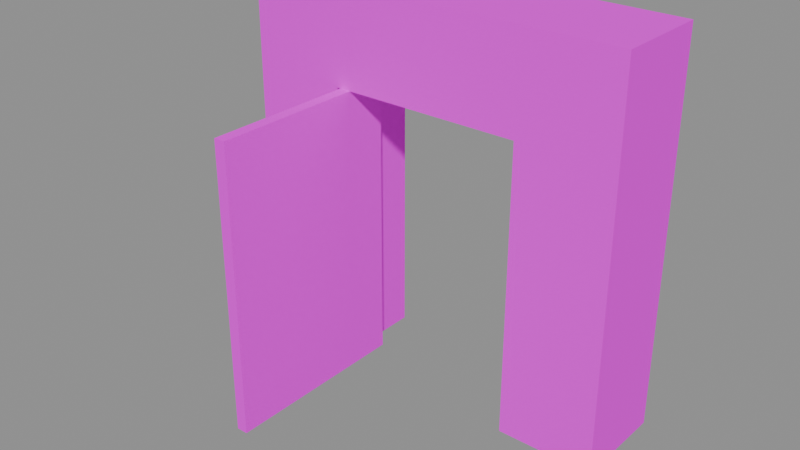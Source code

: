 # Source: wall_door_2.blend  (saved by Blender 5.1.30; exported with 4.5.12 LTS)
import bpy
from mathutils import Matrix  # noqa: F401  (used for matrix-valued properties, if any)

bpy.ops.wm.read_factory_settings(use_empty=True)
scene = bpy.context.scene
scene.name = 'Scene'

# ---- images (referenced by path relative to the original .blend; pixels are not part of the script)
import os
ASSET_DIR = os.environ.get("B2B_ASSET_DIR", "")  # directory of the original .blend (textures are referenced by path, not embedded)
HERE = os.path.dirname(os.path.abspath(__file__))  # packed textures are extracted next to this script under _unpacked/

def load_image(name, relpath, width, height, colorspace="sRGB"):
    """Load a texture the original file referenced (path relative to the .blend, or extracted next to this script)."""
    p = next((c for c in (os.path.join(HERE, relpath), os.path.join(ASSET_DIR, relpath)) if relpath and os.path.exists(c)), "")
    if p:
        img = bpy.data.images.load(p, check_existing=True)
        img.name = name
    else:  # same state as the original file: an image datablock whose file is absent (Cycles renders it pink)
        img = bpy.data.images.new(name, width, height)
        img.source = "FILE"
        img.filepath = "//" + (relpath or name)
    img.colorspace_settings.name = colorspace
    return img
img_aap_color_palette_png = load_image('aap color palette.png', 'aap color palette.png', 1024, 1024, 'sRGB')

# ---- materials (node trees are filled in below, after node groups)
mat_material = bpy.data.materials.new('Material')
mat_material.diffuse_color = (0.001518, 0.2542, 0.6376, 1.0)
mat_material.roughness = 1.0
mat_material.specular_intensity = 0.0

# ---- material node trees
mat_material.use_nodes = True; mat_material.node_tree.nodes.clear()
_N = mat_material.node_tree.nodes; _L = mat_material.node_tree.links
n0 = _N.new('ShaderNodeBsdfPrincipled'); n0.name = 'Principled BSDF'; n0.location = (-200, 100)
n0.inputs[2].default_value = 1.0
n0.inputs[13].default_value = 0.0
n0.inputs[27].default_value = (0.0, 0.0, 0.0, 1.0)
n0.inputs[28].default_value = 1.0
n1 = _N.new('ShaderNodeOutputMaterial'); n1.name = 'Material Output'; n1.location = (200, 100)
n2 = _N.new('ShaderNodeNormalMap'); n2.name = 'Normal Map'; n2.location = (-600, -600)
n2.label = 'Normal/Map'
n2.inputs[0].default_value = 0.0
n3 = _N.new('ShaderNodeTexImage'); n3.name = 'Image Texture'; n3.location = (-600, 300)
n3.image = img_aap_color_palette_png
_L.new(n0.outputs[0], n1.inputs[0])
_L.new(n2.outputs[0], n0.inputs[5])
_L.new(n3.outputs[0], n0.inputs[0])
n1.is_active_output = True

# ---- meshes
me_cube_049 = bpy.data.meshes.new('Cube.049')
me_cube_049.from_pydata([(0.5608, -2.841, -0.01278), (2.561, -2.841, -0.01277), (0.5608, -2.959, -0.01278), (2.561, -2.959, -0.01277), (0.5608, -2.841, 3.0), (2.561, -2.841, 3.0), (0.5608, -2.959, 3.0), (2.561, -2.959, 3.0), (1.0, -4.0, 4.0), (1.0, -4.0, -2.384e-07), (1.0, -2.384e-07, 0.0), (1.0, -2.384e-07, 4.0), (-2.384e-07, -4.0, -2.384e-07), (-2.384e-07, -4.0, 4.0), (0.0, -2.384e-07, 4.0), (0.0, 0.0, 0.0), (1.0, -3.0, 3.0), (1.0, -3.0, -2.384e-07), (1.0, -1.0, 0.0), (1.0, -1.0, 3.0), (-2.384e-07, -3.0, -2.384e-07), (-2.384e-07, -3.0, 3.0), (0.0, -1.0, 3.0), (0.0, -1.0, 0.0)], [], [(6, 2, 3, 7), (0, 4, 5, 1), (3, 2, 0, 1), (4, 6, 7, 5), (3, 1, 5, 7), (6, 4, 0, 2), (9, 8, 13, 12), (11, 10, 15, 14), (8, 11, 14, 13), (17, 16, 8, 9), (19, 18, 10, 11), (21, 20, 12, 13), (23, 22, 14, 15), (22, 21, 13, 14), (16, 19, 11, 8), (15, 10, 18, 23), (12, 20, 17, 9), (16, 17, 20, 21), (21, 22, 19, 16), (18, 19, 22, 23)])
me_cube_049.polygons.foreach_set('use_smooth', [True] * 20)
_k = set([(0, 1), (0, 2), (0, 4), (1, 3), (1, 5), (2, 3), (2, 6), (3, 7), (4, 5), (4, 6), (5, 7), (6, 7), (8, 9), (8, 11), (8, 13), (9, 12), (9, 17), (10, 11), (10, 15), (10, 18), (11, 14), (12, 13), (12, 20), (13, 14), (14, 15), (15, 23), (16, 17), (16, 19), (16, 21), (17, 20), (18, 19), (18, 23), (19, 22), (20, 21), (21, 22), (22, 23)])
me_cube_049.attributes.new('sharp_edge', 'BOOLEAN', 'EDGE').data.foreach_set('value', [ (min(e.vertices), max(e.vertices)) in _k for e in me_cube_049.edges])
_uv = me_cube_049.uv_layers.new(name='UVMap')
_uv.uv.foreach_set('vector', [0.06198, 0.188, 0.06198, 0.188, 0.06198, 0.188, 0.06198, 0.188, 0.06198, 0.188, 0.06198, 0.188, 0.06198, 0.188, 0.06198, 0.188, 0.06198, 0.188, 0.06198, 0.188, 0.06198, 0.188, 0.06198, 0.188, 0.06198, 0.188, 0.06198, 0.188, 0.06198, 0.188, 0.06198, 0.188, 0.06198, 0.188, 0.06198, 0.188, 0.06198, 0.188, 0.06198, 0.188, 0.06198, 0.188, 0.06198, 0.188, 0.06198, 0.188, 0.06198, 0.188, 0.06198, 0.188, 0.06198, 0.188, 0.06198, 0.188, 0.06198, 0.188, 0.06198, 0.188, 0.06198, 0.188, 0.06198, 0.188, 0.06198, 0.188, 0.06198, 0.188, 0.06198, 0.188, 0.06198, 0.188, 0.06198, 0.188, 0.06198, 0.188, 0.06198, 0.188, 0.06198, 0.188, 0.06198, 0.188, 0.06198, 0.188, 0.06198, 0.188, 0.06198, 0.188, 0.06198, 0.188, 0.06198, 0.188, 0.06198, 0.188, 0.06198, 0.188, 0.06198, 0.188, 0.06198, 0.188, 0.06198, 0.188, 0.06198, 0.188, 0.06198, 0.188, 0.06198, 0.188, 0.06198, 0.188, 0.06198, 0.188, 0.06198, 0.188, 0.06198, 0.188, 0.06198, 0.188, 0.06198, 0.188, 0.06198, 0.188, 0.06198, 0.188, 0.06198, 0.188, 0.06198, 0.188, 0.06198, 0.188, 0.06198, 0.188, 0.06198, 0.188, 0.06198, 0.188, 0.06198, 0.188, 0.06198, 0.188, 0.06198, 0.188, 0.06198, 0.188, 0.06198, 0.188, 0.06198, 0.188, 0.06198, 0.188, 0.06198, 0.188, 0.06198, 0.188, 0.06198, 0.188, 0.06198, 0.188, 0.06198, 0.188, 0.06198, 0.188])
me_cube_049.materials.append(mat_material)
me_cube_049.update()
me_cube_049.normals_split_custom_set([tuple(v) for v in zip(*[iter([0.0, -1.0, -3.795e-08, 0.0, -1.0, -3.795e-08, 0.0, -1.0, -3.795e-08, 0.0, -1.0, -3.795e-08, 0.0, 1.0, 3.327e-08, 0.0, 1.0, 3.327e-08, 0.0, 1.0, 3.327e-08, 0.0, 1.0, 3.327e-08, 1.192e-07, 0.0, -1.0, 1.192e-07, 0.0, -1.0, 1.192e-07, 0.0, -1.0, 1.192e-07, 0.0, -1.0, 0.0, 0.0, 1.0, 0.0, 0.0, 1.0, 0.0, 0.0, 1.0, 0.0, 0.0, 1.0, 1.0, 0.0, 7.914e-08, 1.0, 0.0, 7.914e-08, 1.0, 0.0, 7.914e-08, 1.0, 0.0, 7.914e-08, -1.0, 0.0, 0.0, -1.0, 0.0, 0.0, -1.0, 0.0, 0.0, -1.0, 0.0, 0.0, 0.0, -1.0, 0.0, 0.0, -1.0, 0.0, 0.0, -1.0, 0.0, 0.0, -1.0, 0.0, 1.192e-07, 1.0, 2.98e-08, 1.192e-07, 1.0, 2.98e-08, 1.192e-07, 1.0, 2.98e-08, 1.192e-07, 1.0, 2.98e-08, 0.0, 0.0, 1.0, 0.0, 0.0, 1.0, 0.0, 0.0, 1.0, 0.0, 0.0, 1.0, 1.0, -6.812e-08, 0.0, 1.0, -7.38e-08, 0.0, 1.0, -7.38e-08, 0.0, 1.0, -6.812e-08, 0.0, 1.0, -7.38e-08, -5.075e-16, 1.0, -6.812e-08, -1.015e-15, 1.0, -6.812e-08, -1.015e-15, 1.0, -7.38e-08, -5.075e-16, -1.0, 3.974e-08, 0.0, -1.0, 0.0, 0.0, -1.0, 0.0, 0.0, -1.0, 3.974e-08, 0.0, -1.0, 0.0, 0.0, -1.0, 3.974e-08, 0.0, -1.0, 3.974e-08, 0.0, -1.0, 0.0, 0.0, -1.0, 3.974e-08, 0.0, -1.0, 3.974e-08, 0.0, -1.0, 3.974e-08, 0.0, -1.0, 3.974e-08, 0.0, 1.0, -7.38e-08, 0.0, 1.0, -7.38e-08, -5.075e-16, 1.0, -7.38e-08, -5.075e-16, 1.0, -7.38e-08, 0.0, 0.0, 0.0, -1.0, 0.0, 0.0, -1.0, 0.0, 0.0, -1.0, 0.0, 0.0, -1.0, 0.0, 0.0, -1.0, 0.0, 0.0, -1.0, 0.0, 0.0, -1.0, 0.0, 0.0, -1.0, 0.0, 1.0, 0.0, 0.0, 1.0, 0.0, 0.0, 1.0, 0.0, 0.0, 1.0, 0.0, 2.384e-07, 0.0, -1.0, 2.384e-07, 0.0, -1.0, 2.384e-07, 0.0, -1.0, 2.384e-07, 0.0, -1.0, -1.192e-07, -1.0, -5.96e-08, -1.192e-07, -1.0, -5.96e-08, -1.192e-07, -1.0, -5.96e-08, -1.192e-07, -1.0, -5.96e-08])] * 3)])

# ---- objects
ob_wall_door_002 = bpy.data.objects.new('Wall door.002', me_cube_049)
ob_wall_door_2 = bpy.data.objects.new('wall_door_2', None)

# ---- transforms, parenting, visibility, modifiers, constraints
ob_wall_door_002.parent = ob_wall_door_2
ob_wall_door_002.location = (2.0, 1.28, 0.01278)
ob_wall_door_002.rotation_euler = (-1.629e-07, 1.239e-14, -1.571)
ob_wall_door_002.color = (0.8, 0.8, 0.8, 1.0)
ob_wall_door_2.location = (0.0, 0.0, 0.0)
ob_wall_door_2.empty_display_size = 0.5

# ---- collection membership
scene.collection.objects.link(ob_wall_door_002)
scene.collection.objects.link(ob_wall_door_2)

# ---- scene / render settings (as saved in the file)
scene.frame_start = 1; scene.frame_end = 250; scene.frame_set(1)
scene.render.engine = 'BLENDER_EEVEE_NEXT'
scene.render.fps = 30
scene.render.bake_bias = 0.0
scene.render.bake_samples = 0
scene.cycles.sampling_pattern = 'TABULATED_SOBOL'
scene.eevee.use_volume_custom_range = False
bpy.context.view_layer.update()

# ---- added for rendering (the .blend has no active camera and no usable light): camera, sun + grey world if the file has none
cam_auto = bpy.data.cameras.new('AutoCamera')
cam_auto.lens = 50.0
cam_auto.sensor_width = 36.0
cam_auto.clip_end = 1000.0
ob_auto_camera = bpy.data.objects.new('AutoCamera', cam_auto)
scene.collection.objects.link(ob_auto_camera)
ob_auto_camera.location = (5.7528, -6.90337, 6.60863)
ob_auto_camera.rotation_euler = (1.09748, -7.21219e-08, 0.694738)
scene.camera = ob_auto_camera
light_auto_sun = bpy.data.lights.new('AutoSun', 'SUN')
light_auto_sun.energy = 3.0
light_auto_sun.angle = 0.0523599
ob_auto_sun = bpy.data.objects.new('AutoSun', light_auto_sun)
scene.collection.objects.link(ob_auto_sun)
ob_auto_sun.rotation_euler = (0.872665, 0.174533, 0.523599)
if scene.world is None:
    world_auto = bpy.data.worlds.new('AutoWorld')
    world_auto.color = (0.3, 0.3, 0.3)
    scene.world = world_auto
bpy.context.view_layer.update()
